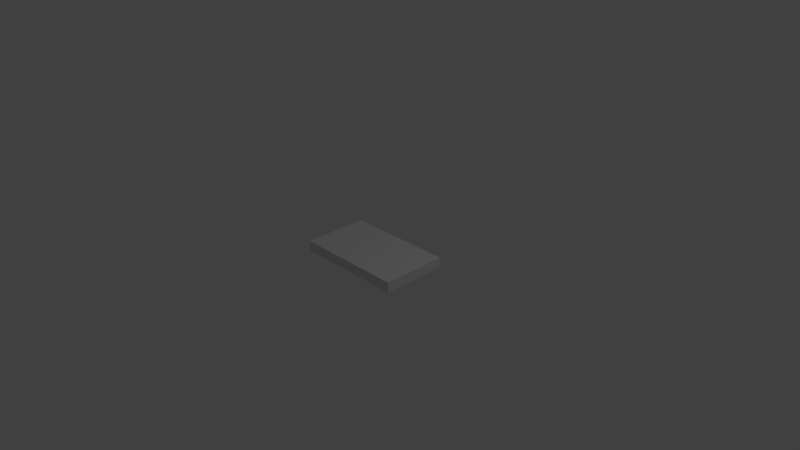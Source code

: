 # Source: kariespro.blend  (saved by Blender 2.68.0; exported with 4.5.12 LTS)
import bpy
from mathutils import Matrix  # noqa: F401  (used for matrix-valued properties, if any)

bpy.ops.wm.read_factory_settings(use_empty=True)
scene = bpy.context.scene
scene.name = 'Scene'

# ---- collections
col_collection_1 = bpy.data.collections.new('Collection 1'); scene.collection.children.link(col_collection_1)

# ---- materials (node trees are filled in below, after node groups)
mat_material = bpy.data.materials.new('Material')
mat_material.alpha_threshold = 0.0
mat_material.use_transparent_shadow = False
mat_material.roughness = 0.5
mat_material.line_color = (0.0, 0.0, 0.0, 1.0)

# ---- material node trees

# ---- world
world_world = bpy.data.worlds.new('World'); scene.world = world_world
world_world.color = (0.05088, 0.05088, 0.05088)
world_world.use_sun_shadow = False
world_world.sun_shadow_jitter_overblur = 0.0
world_world.cycles.sampling_method = 'MANUAL'
world_world.cycles.sample_map_resolution = 256

# ---- cameras
cam_camera = bpy.data.cameras.new('Camera')
cam_camera.clip_end = 100.0
cam_camera.lens = 35.0
cam_camera.sensor_width = 32.0
cam_camera.sensor_height = 18.0
cam_camera.ortho_scale = 7.314
cam_camera.dof.focus_distance = 0.0
cam_camera.dof.aperture_fstop = 128.0

# ---- lights
light_lamp = bpy.data.lights.new('Lamp', 'POINT')
light_lamp.transmission_factor = 0.0
light_lamp.cutoff_distance = 30.0
light_lamp.energy = 100.0
light_lamp.shadow_buffer_clip_start = 1.001
light_lamp.shadow_soft_size = 0.1
light_lamp.shadow_maximum_resolution = 0.006
light_lamp.use_absolute_resolution = True
light_lamp.cycles.use_multiple_importance_sampling = False

# ---- meshes
me_cube = bpy.data.meshes.new('Cube')
me_cube.from_pydata([(1.0, 1.0, -1.0), (1.0, -1.0, -1.0), (-1.0, -1.0, -1.0), (-1.0, 1.0, -1.0), (1.0, 1.0, 1.0), (1.0, -1.0, 1.0), (-1.0, -1.0, 1.0), (-1.0, 1.0, 1.0)], [], [(0, 1, 2, 3), (4, 7, 6, 5), (0, 4, 5, 1), (1, 5, 6, 2), (2, 6, 7, 3), (4, 0, 3, 7)])
_uv = me_cube.uv_layers.new(name='UVMap')
_uv.uv.foreach_set('vector', [0.0, 0.0, 1.0, 0.0, 1.0, 1.0, 0.0, 1.0, 0.0, 0.0, 1.0, 0.0, 1.0, 1.0, 0.0, 1.0, 0.0, 0.0, 1.0, 0.0, 1.0, 1.0, 0.0, 1.0, 0.0, 0.0, 1.0, 0.0, 1.0, 1.0, 0.0, 1.0, 0.0, 0.0, 1.0, 0.0, 1.0, 1.0, 0.0, 1.0, 0.0, 0.0, 1.0, 0.0, 1.0, 1.0, 0.0, 1.0])
me_cube.materials.append(mat_material)
me_cube.use_remesh_preserve_volume = False
me_cube.use_remesh_preserve_attributes = False
me_cube.use_mirror_vertex_groups = False
me_cube.update()

# ---- objects
ob_cube = bpy.data.objects.new('Cube', me_cube)
ob_lamp = bpy.data.objects.new('Lamp', light_lamp)
ob_camera = bpy.data.objects.new('Camera', cam_camera)

# ---- transforms, parenting, visibility, modifiers, constraints
ob_cube.location = (0.0, 0.0, 0.0)
ob_cube.rotation_euler = (0.001268, 0.002198, 0.002913)
ob_cube.scale = (0.754, 0.443, 0.07001)
ob_cube.lock_rotations_4d = False
ob_cube.empty_display_type = 'ARROWS'
ob_cube.lineart.crease_threshold = 0.0
ob_lamp.location = (4.076, 1.005, 5.904)
ob_lamp.rotation_euler = (0.6503, 0.05522, 1.866)
ob_lamp.lock_rotations_4d = False
ob_lamp.empty_display_type = 'ARROWS'
ob_lamp.color = (0.0, 0.0, 0.0, 0.0)
ob_lamp.lineart.crease_threshold = 0.0
ob_camera.location = (7.481, -6.508, 5.344)
ob_camera.rotation_euler = (1.109, 0.01082, 0.8149)
ob_camera.lock_rotations_4d = False
ob_camera.empty_display_type = 'ARROWS'
ob_camera.color = (0.0, 0.0, 0.0, 0.0)
ob_camera.display_type = 'WIRE'
ob_camera.lineart.crease_threshold = 0.0

# ---- collection membership
col_collection_1.objects.link(ob_cube)
col_collection_1.objects.link(ob_lamp)
col_collection_1.objects.link(ob_camera)

# ---- scene / render settings (as saved in the file)
scene.camera = ob_camera
scene.frame_start = 1; scene.frame_end = 500; scene.frame_set(20)
scene.render.engine = 'BLENDER_EEVEE_NEXT'
scene.render.image_settings.color_mode = 'RGB'
scene.render.image_settings.compression = 90
scene.render.resolution_percentage = 50
scene.render.dither_intensity = 0.0
scene.cycles.use_denoising = False
scene.cycles.samples = 10
scene.cycles.sampling_pattern = 'TABULATED_SOBOL'
scene.cycles.light_sampling_threshold = 0.0
scene.cycles.use_adaptive_sampling = False
scene.cycles.use_light_tree = False
scene.cycles.blur_glossy = 0.0
scene.cycles.volume_bounces = 1
scene.cycles.pixel_filter_type = 'GAUSSIAN'
scene.cycles.sample_clamp_indirect = 0.0
scene.view_settings.view_transform = 'Standard'
bpy.context.view_layer.update()
